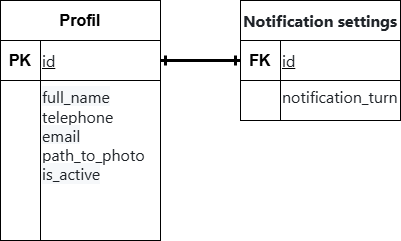

The diagram above was exported from draw.io. Its source (the exported page's mxGraphModel, read from the mxfile embedded in the PNG):
<mxGraphModel dx="1414" dy="785" grid="1" gridSize="10" guides="1" tooltips="1" connect="1" arrows="1" fold="1" page="1" pageScale="1" pageWidth="850" pageHeight="1100" math="0" shadow="0">
  <root>
    <mxCell id="0" />
    <mxCell id="1" parent="0" />
    <mxCell id="WyU-m9mdmTZ-IbzgWDiX-3" parent="1" style="rounded=0;whiteSpace=wrap;html=1;fontStyle=1" value="&lt;font style=&quot;font-size: 16px;&quot;&gt;Profil&lt;/font&gt;" vertex="1">
      <mxGeometry height="40" width="160" x="80" y="160" as="geometry" />
    </mxCell>
    <mxCell id="WyU-m9mdmTZ-IbzgWDiX-4" parent="1" style="rounded=0;whiteSpace=wrap;html=1;fontStyle=1;fontSize=16;" value="PK" vertex="1">
      <mxGeometry height="40" width="40" x="80" y="200" as="geometry" />
    </mxCell>
    <mxCell id="WyU-m9mdmTZ-IbzgWDiX-14" edge="1" parent="1" source="WyU-m9mdmTZ-IbzgWDiX-5" style="edgeStyle=orthogonalEdgeStyle;rounded=0;orthogonalLoop=1;jettySize=auto;html=1;exitX=1;exitY=0.5;exitDx=0;exitDy=0;startArrow=ERone;startFill=0;endArrow=ERone;endFill=0;strokeWidth=3;" target="WyU-m9mdmTZ-IbzgWDiX-9">
      <mxGeometry relative="1" as="geometry" />
    </mxCell>
    <mxCell id="WyU-m9mdmTZ-IbzgWDiX-5" parent="1" style="rounded=0;whiteSpace=wrap;html=1;fontStyle=4;fontSize=14;align=left;" value="&lt;span style=&quot;color: rgb(31, 35, 40); font-family: &amp;quot;Mona Sans VF&amp;quot;, -apple-system, BlinkMacSystemFont, &amp;quot;Segoe UI&amp;quot;, &amp;quot;Noto Sans&amp;quot;, Helvetica, Arial, sans-serif, &amp;quot;Apple Color Emoji&amp;quot;, &amp;quot;Segoe UI Emoji&amp;quot;; font-size: 16px; background-color: rgb(255, 255, 255);&quot;&gt;id&lt;/span&gt;" vertex="1">
      <mxGeometry height="40" width="120" x="120" y="200" as="geometry" />
    </mxCell>
    <mxCell id="WyU-m9mdmTZ-IbzgWDiX-6" parent="1" style="rounded=0;whiteSpace=wrap;html=1;verticalAlign=top;fontSize=14;align=left;" value="&lt;div&gt;&lt;span style=&quot;color: rgb(31, 35, 40); font-family: &amp;quot;Mona Sans VF&amp;quot;, -apple-system, BlinkMacSystemFont, &amp;quot;Segoe UI&amp;quot;, &amp;quot;Noto Sans&amp;quot;, Helvetica, Arial, sans-serif, &amp;quot;Apple Color Emoji&amp;quot;, &amp;quot;Segoe UI Emoji&amp;quot;; font-size: 16px; background-color: rgb(246, 248, 250);&quot;&gt;full_name&lt;/span&gt;&lt;/div&gt;&lt;span style=&quot;color: rgb(31, 35, 40); font-family: &amp;quot;Mona Sans VF&amp;quot;, -apple-system, BlinkMacSystemFont, &amp;quot;Segoe UI&amp;quot;, &amp;quot;Noto Sans&amp;quot;, Helvetica, Arial, sans-serif, &amp;quot;Apple Color Emoji&amp;quot;, &amp;quot;Segoe UI Emoji&amp;quot;; font-size: 16px; background-color: rgb(246, 248, 250);&quot;&gt;&lt;div&gt;&lt;span style=&quot;color: rgb(31, 35, 40); font-family: &amp;quot;Mona Sans VF&amp;quot;, -apple-system, BlinkMacSystemFont, &amp;quot;Segoe UI&amp;quot;, &amp;quot;Noto Sans&amp;quot;, Helvetica, Arial, sans-serif, &amp;quot;Apple Color Emoji&amp;quot;, &amp;quot;Segoe UI Emoji&amp;quot;; font-size: 16px; background-color: rgb(246, 248, 250);&quot;&gt;&lt;span style=&quot;background-color: rgb(255, 255, 255);&quot;&gt;&lt;span style=&quot;background-color: rgb(246, 248, 250);&quot;&gt;&lt;span style=&quot;background-color: rgb(255, 255, 255);&quot;&gt;telephone&lt;/span&gt;&lt;/span&gt;&lt;/span&gt;&lt;/span&gt;&lt;/div&gt;&lt;div&gt;&lt;span style=&quot;color: rgb(31, 35, 40); font-family: &amp;quot;Mona Sans VF&amp;quot;, -apple-system, BlinkMacSystemFont, &amp;quot;Segoe UI&amp;quot;, &amp;quot;Noto Sans&amp;quot;, Helvetica, Arial, sans-serif, &amp;quot;Apple Color Emoji&amp;quot;, &amp;quot;Segoe UI Emoji&amp;quot;; font-size: 16px; background-color: rgb(246, 248, 250);&quot;&gt;&lt;span style=&quot;background-color: rgb(255, 255, 255);&quot;&gt;&lt;span style=&quot;background-color: rgb(246, 248, 250);&quot;&gt;&lt;span style=&quot;background-color: rgb(255, 255, 255);&quot;&gt;&lt;span style=&quot;background-color: rgb(246, 248, 250);&quot;&gt;email&lt;/span&gt;&lt;/span&gt;&lt;/span&gt;&lt;/span&gt;&lt;/span&gt;&lt;/div&gt;&lt;div&gt;&lt;span style=&quot;color: rgb(31, 35, 40); font-family: &amp;quot;Mona Sans VF&amp;quot;, -apple-system, BlinkMacSystemFont, &amp;quot;Segoe UI&amp;quot;, &amp;quot;Noto Sans&amp;quot;, Helvetica, Arial, sans-serif, &amp;quot;Apple Color Emoji&amp;quot;, &amp;quot;Segoe UI Emoji&amp;quot;; font-size: 16px; background-color: rgb(246, 248, 250);&quot;&gt;&lt;span style=&quot;background-color: rgb(255, 255, 255);&quot;&gt;&lt;span style=&quot;background-color: rgb(246, 248, 250);&quot;&gt;&lt;span style=&quot;background-color: rgb(255, 255, 255);&quot;&gt;&lt;span style=&quot;background-color: rgb(246, 248, 250);&quot;&gt;&lt;span style=&quot;background-color: rgb(255, 255, 255);&quot;&gt;path_to_photo&lt;/span&gt;&lt;/span&gt;&lt;/span&gt;&lt;/span&gt;&lt;/span&gt;&lt;/span&gt;&lt;/div&gt;is_active&lt;/span&gt;" vertex="1">
      <mxGeometry height="160" width="120" x="120" y="240" as="geometry" />
    </mxCell>
    <mxCell id="WyU-m9mdmTZ-IbzgWDiX-7" parent="1" style="rounded=0;whiteSpace=wrap;html=1;" value="" vertex="1">
      <mxGeometry height="160" width="40" x="80" y="240" as="geometry" />
    </mxCell>
    <mxCell id="WyU-m9mdmTZ-IbzgWDiX-8" parent="1" style="rounded=0;whiteSpace=wrap;html=1;fontStyle=1" value="&lt;span style=&quot;color: rgb(31, 35, 40); font-family: &amp;quot;Mona Sans VF&amp;quot;, -apple-system, BlinkMacSystemFont, &amp;quot;Segoe UI&amp;quot;, &amp;quot;Noto Sans&amp;quot;, Helvetica, Arial, sans-serif, &amp;quot;Apple Color Emoji&amp;quot;, &amp;quot;Segoe UI Emoji&amp;quot;; font-size: 16px; text-align: start; background-color: rgb(255, 255, 255);&quot;&gt;Notification settings&lt;/span&gt;" vertex="1">
      <mxGeometry height="40" width="160" x="320" y="160" as="geometry" />
    </mxCell>
    <mxCell id="WyU-m9mdmTZ-IbzgWDiX-9" parent="1" style="rounded=0;whiteSpace=wrap;html=1;fontStyle=1;fontSize=16;" value="FK" vertex="1">
      <mxGeometry height="40" width="40" x="320" y="200" as="geometry" />
    </mxCell>
    <mxCell id="WyU-m9mdmTZ-IbzgWDiX-10" parent="1" style="rounded=0;whiteSpace=wrap;html=1;fontStyle=4;fontSize=14;align=left;" value="&lt;span style=&quot;color: rgb(31, 35, 40); font-family: &amp;quot;Mona Sans VF&amp;quot;, -apple-system, BlinkMacSystemFont, &amp;quot;Segoe UI&amp;quot;, &amp;quot;Noto Sans&amp;quot;, Helvetica, Arial, sans-serif, &amp;quot;Apple Color Emoji&amp;quot;, &amp;quot;Segoe UI Emoji&amp;quot;; font-size: 16px; background-color: rgb(255, 255, 255);&quot;&gt;id&lt;/span&gt;" vertex="1">
      <mxGeometry height="40" width="120" x="360" y="200" as="geometry" />
    </mxCell>
    <mxCell id="WyU-m9mdmTZ-IbzgWDiX-11" parent="1" style="rounded=0;whiteSpace=wrap;html=1;verticalAlign=top;fontSize=14;align=left;" value="&lt;span style=&quot;color: rgb(31, 35, 40); font-family: &amp;quot;Mona Sans VF&amp;quot;, -apple-system, BlinkMacSystemFont, &amp;quot;Segoe UI&amp;quot;, &amp;quot;Noto Sans&amp;quot;, Helvetica, Arial, sans-serif, &amp;quot;Apple Color Emoji&amp;quot;, &amp;quot;Segoe UI Emoji&amp;quot;; font-size: 16px; background-color: rgb(255, 255, 255);&quot;&gt;notification_turn&lt;/span&gt;" vertex="1">
      <mxGeometry height="40" width="120" x="360" y="240" as="geometry" />
    </mxCell>
    <mxCell id="WyU-m9mdmTZ-IbzgWDiX-12" parent="1" style="rounded=0;whiteSpace=wrap;html=1;" value="" vertex="1">
      <mxGeometry height="40" width="40" x="320" y="240" as="geometry" />
    </mxCell>
  </root>
</mxGraphModel>